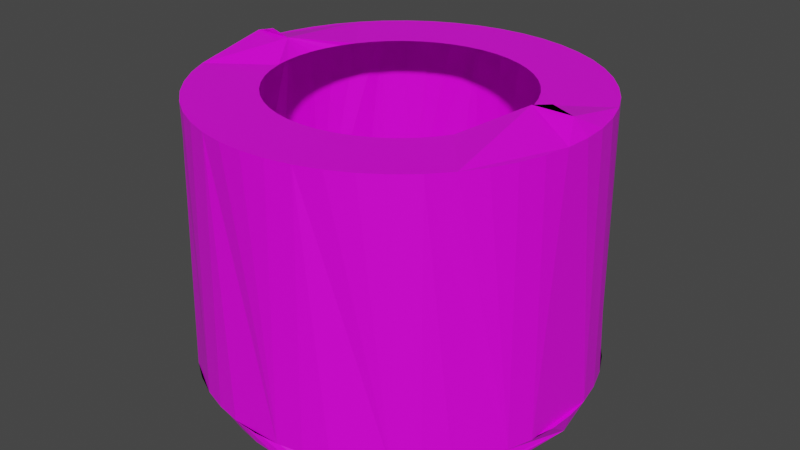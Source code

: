# Source: pocin.blend  (saved by Blender 2.92.15; exported with 4.5.12 LTS)
import bpy
from mathutils import Matrix  # noqa: F401  (used for matrix-valued properties, if any)

bpy.ops.wm.read_factory_settings(use_empty=True)
scene = bpy.context.scene
scene.name = 'Scene'

# ---- collections
col_collection = bpy.data.collections.new('Collection'); scene.collection.children.link(col_collection)

# ---- images (referenced by path relative to the original .blend; pixels are not part of the script)
import os
ASSET_DIR = os.environ.get("B2B_ASSET_DIR", "")  # directory of the original .blend (textures are referenced by path, not embedded)
HERE = os.path.dirname(os.path.abspath(__file__))  # packed textures are extracted next to this script under _unpacked/

def load_image(name, relpath, width, height, colorspace="sRGB"):
    """Load a texture the original file referenced (path relative to the .blend, or extracted next to this script)."""
    p = next((c for c in (os.path.join(HERE, relpath), os.path.join(ASSET_DIR, relpath)) if relpath and os.path.exists(c)), "")
    if p:
        img = bpy.data.images.load(p, check_existing=True)
        img.name = name
    else:  # same state as the original file: an image datablock whose file is absent (Cycles renders it pink)
        img = bpy.data.images.new(name, width, height)
        img.source = "FILE"
        img.filepath = "//" + (relpath or name)
    img.colorspace_settings.name = colorspace
    return img
img_rock020_2k_color_jpg = load_image('Rock020_2K_Color.jpg', 'Rock020_2K_Color.jpg', 1024, 1024, 'sRGB')

# ---- materials (node trees are filled in below, after node groups)
mat_material = bpy.data.materials.new('Material')
mat_material.alpha_threshold = 0.0
mat_material.use_transparent_shadow = False
mat_material.line_color = (0.0, 0.0, 0.0, 1.0)

# ---- material node trees
mat_material.use_nodes = True; mat_material.node_tree.nodes.clear()
_N = mat_material.node_tree.nodes; _L = mat_material.node_tree.links
n0 = _N.new('ShaderNodeBsdfPrincipled'); n0.name = 'Principled BSDF'; n0.location = (10, 300)
n0.distribution = 'GGX'
n0.subsurface_method = 'BURLEY'
n0.inputs[2].default_value = 0.4
n0.inputs[3].default_value = 1.45
n0.inputs[27].default_value = (0.0, 0.0, 0.0, 1.0)
n0.inputs[28].default_value = 1.0
n1 = _N.new('ShaderNodeOutputMaterial'); n1.name = 'Material Output'; n1.location = (300, 300)
n2 = _N.new('ShaderNodeTexImage'); n2.name = 'Textura de imagem'; n2.location = (-265, 223)
n2.image = img_rock020_2k_color_jpg
_L.new(n0.outputs[0], n1.inputs[0])
_L.new(n2.outputs[0], n0.inputs[0])
n1.is_active_output = True

# ---- world
world_world = bpy.data.worlds.new('World'); scene.world = world_world
world_world.use_nodes = True; world_world.node_tree.nodes.clear()
_N = world_world.node_tree.nodes; _L = world_world.node_tree.links
n0 = _N.new('ShaderNodeOutputWorld'); n0.name = 'World Output'; n0.location = (300, 300)
n1 = _N.new('ShaderNodeBackground'); n1.name = 'Background'; n1.location = (10, 300)
n1.inputs[0].default_value = (0.05088, 0.05088, 0.05088, 1.0)
_L.new(n1.outputs[0], n0.inputs[0])
n0.is_active_output = True
world_world.color = (0.05088, 0.05088, 0.05088)
world_world.use_sun_shadow = False
world_world.sun_shadow_jitter_overblur = 0.0

# ---- meshes
me_torus = bpy.data.meshes.new('Torus')
me_torus.from_pydata([(1.684, -1.56e-08, 0.0), (1.639, -1.49e-08, 2.261), (1.516, -1.49e-08, 2.384), (1.347, -1.49e-08, 2.429), (1.179, -1.49e-08, 2.384), (1.056, -1.49e-08, 2.261), (1.516, -1.555e-08, -0.2917), (1.639, -1.56e-08, -0.1684), (1.67, 0.2198, 0.0), (1.625, 0.214, 2.261), (1.047, 0.1378, 2.261), (1.503, 0.1979, -0.2917), (1.627, 0.4359, 0.0), (1.583, 0.4242, 2.261), (1.02, 0.2732, 2.261), (1.464, 0.3923, -0.2917), (1.556, 0.6446, 0.0), (1.514, 0.6273, 2.261), (0.9753, 0.404, 2.261), (1.4, 0.5801, -0.2917), (1.459, 0.8421, 0.0), (1.42, 0.8196, 2.261), (0.9143, 0.5279, 2.261), (1.313, 0.7579, -0.2917), (1.336, 1.025, 0.0), (1.3, 0.9979, 2.261), (0.8376, 0.6427, 2.261), (1.203, 0.9228, -0.2917), (1.191, 1.191, 0.0), (1.159, 1.159, 2.261), (0.7465, 0.7465, 2.261), (1.072, 1.072, -0.2917), (1.025, 1.336, 0.0), (0.9979, 1.3, 2.261), (0.6427, 0.8376, 2.261), (0.9228, 1.203, -0.2917), (0.8421, 1.459, 0.0), (0.8196, 1.42, 2.261), (0.5279, 0.9143, 2.261), (0.7579, 1.313, -0.2917), (0.6446, 1.556, 0.0), (0.6273, 1.514, 2.261), (0.404, 0.9753, 2.261), (0.5801, 1.4, -0.2917), (0.4359, 1.627, 0.0), (0.4242, 1.583, 2.261), (0.2732, 1.02, 2.261), (0.3923, 1.464, -0.2917), (0.2198, 1.67, 0.0), (0.214, 1.625, 2.261), (0.1378, 1.047, 2.261), (0.1979, 1.503, -0.2917), (1.416e-07, 1.684, 0.0), (1.378e-07, 1.639, 2.261), (9.406e-08, 1.056, 2.261), (1.293e-07, 1.516, -0.2917), (-0.2198, 1.67, 0.0), (-0.214, 1.625, 2.261), (-0.1378, 1.047, 2.261), (-0.1979, 1.503, -0.2917), (-0.4359, 1.627, 0.0), (-0.4242, 1.583, 2.261), (-0.2732, 1.02, 2.261), (-0.3923, 1.464, -0.2917), (-0.6446, 1.556, 0.0), (-0.6273, 1.514, 2.261), (-0.404, 0.9753, 2.261), (-0.5801, 1.4, -0.2917), (-0.8421, 1.459, 0.0), (-0.8196, 1.42, 2.261), (-0.5279, 0.9143, 2.261), (-0.7579, 1.313, -0.2917), (-1.025, 1.336, 0.0), (-0.9979, 1.3, 2.261), (-0.6427, 0.8376, 2.261), (-0.9228, 1.203, -0.2917), (-1.191, 1.191, 0.0), (-1.159, 1.159, 2.261), (-0.7465, 0.7465, 2.261), (-1.072, 1.072, -0.2917), (-1.336, 1.025, 0.0), (-1.3, 0.9979, 2.261), (-0.8376, 0.6427, 2.261), (-1.203, 0.9228, -0.2917), (-1.459, 0.8422, 0.0), (-1.42, 0.8196, 2.261), (-0.9143, 0.5279, 2.261), (-1.313, 0.7579, -0.2917), (-1.556, 0.6446, 0.0), (-1.514, 0.6273, 2.261), (-0.9753, 0.404, 2.261), (-1.4, 0.5801, -0.2917), (-1.627, 0.4359, 0.0), (-1.583, 0.4242, 2.261), (-1.02, 0.2732, 2.261), (-1.464, 0.3923, -0.2917), (-1.67, 0.2198, 0.0), (-1.625, 0.214, 2.261), (-1.047, 0.1378, 2.261), (-1.503, 0.1979, -0.2917), (-1.684, 1.318e-07, 0.0), (-1.639, 1.267e-07, 2.261), (-1.516, 1.155e-07, 2.384), (-1.347, 1.006e-07, 2.429), (-1.179, 8.568e-08, 2.384), (-1.056, 7.823e-08, 2.261), (-1.516, 1.17e-07, -0.2917), (-1.639, 1.278e-07, -0.1684), (-1.67, -0.2198, 0.0), (-1.625, -0.214, 2.261), (-1.047, -0.1378, 2.261), (-1.503, -0.1979, -0.2917), (-1.627, -0.4359, 0.0), (-1.583, -0.4242, 2.261), (-1.02, -0.2732, 2.261), (-1.464, -0.3923, -0.2917), (-1.556, -0.6446, 0.0), (-1.514, -0.6273, 2.261), (-0.9753, -0.404, 2.261), (-1.4, -0.5801, -0.2917), (-1.459, -0.8421, 0.0), (-1.42, -0.8196, 2.261), (-0.9143, -0.5279, 2.261), (-1.313, -0.7579, -0.2917), (-1.336, -1.025, 0.0), (-1.3, -0.9979, 2.261), (-0.8376, -0.6427, 2.261), (-1.203, -0.9228, -0.2917), (-1.191, -1.191, 0.0), (-1.159, -1.159, 2.261), (-0.7465, -0.7465, 2.261), (-1.072, -1.072, -0.2917), (-1.025, -1.336, 0.0), (-0.9979, -1.3, 2.261), (-0.6427, -0.8376, 2.261), (-0.9228, -1.203, -0.2917), (-0.8421, -1.459, 0.0), (-0.8196, -1.42, 2.261), (-0.5279, -0.9143, 2.261), (-0.7579, -1.313, -0.2917), (-0.6446, -1.556, 0.0), (-0.6273, -1.514, 2.261), (-0.404, -0.9753, 2.261), (-0.5801, -1.4, -0.2917), (-0.4359, -1.627, 0.0), (-0.4242, -1.583, 2.261), (-0.2732, -1.02, 2.261), (-0.3923, -1.464, -0.2917), (-0.2198, -1.67, 0.0), (-0.214, -1.625, 2.261), (-0.1378, -1.047, 2.261), (-0.1979, -1.503, -0.2917), (1.416e-07, -1.684, 0.0), (1.378e-07, -1.639, 2.261), (9.406e-08, -1.056, 2.261), (1.293e-07, -1.516, -0.2917), (0.2198, -1.67, 0.0), (0.214, -1.625, 2.261), (0.1378, -1.047, 2.261), (0.1979, -1.503, -0.2917), (0.4359, -1.627, 0.0), (0.4242, -1.583, 2.261), (0.2732, -1.02, 2.261), (0.3923, -1.464, -0.2917), (0.6446, -1.556, 0.0), (0.6273, -1.514, 2.261), (0.404, -0.9753, 2.261), (0.5801, -1.4, -0.2917), (0.8421, -1.459, 0.0), (0.8196, -1.42, 2.261), (0.5279, -0.9143, 2.261), (0.7579, -1.313, -0.2917), (1.025, -1.336, 0.0), (0.9979, -1.3, 2.261), (0.6427, -0.8376, 2.261), (0.9228, -1.203, -0.2917), (1.191, -1.191, 0.0), (1.159, -1.159, 2.261), (0.7465, -0.7465, 2.261), (1.072, -1.072, -0.2917), (1.336, -1.025, 0.0), (1.3, -0.9979, 2.261), (0.8376, -0.6427, 2.261), (1.203, -0.9228, -0.2917), (1.459, -0.8422, 0.0), (1.42, -0.8196, 2.261), (0.9143, -0.5279, 2.261), (1.313, -0.7579, -0.2917), (1.556, -0.6446, 0.0), (1.514, -0.6273, 2.261), (0.9753, -0.404, 2.261), (1.4, -0.5801, -0.2917), (1.627, -0.4359, 0.0), (1.583, -0.4242, 2.261), (1.02, -0.2732, 2.261), (1.464, -0.3923, -0.2917), (1.67, -0.2198, 0.0), (1.625, -0.214, 2.261), (1.047, -0.1378, 2.261), (1.503, -0.1979, -0.2917)], [], [(28, 32, 36, 40, 44, 45, 41, 37, 33, 29), (52, 56, 60, 61, 57, 53, 49, 45, 44, 48), (76, 80, 84, 88, 92, 93, 89, 85, 81, 77), (92, 96, 100, 108, 112, 113, 109, 101, 97, 93), (112, 116, 120, 124, 128, 129, 125, 121, 117, 113), (128, 132, 136, 140, 144, 145, 141, 137, 133, 129), (144, 148, 152, 156, 160, 161, 157, 153, 149, 145), (160, 164, 168, 172, 176, 177, 173, 169, 165, 161), (176, 180, 184, 188, 192, 193, 189, 185, 181, 177), (0, 8, 12, 13, 9, 1, 197, 193, 192, 196), (12, 16, 20, 24, 28, 29, 25, 21, 17, 13), (1, 9, 13, 17, 21, 25, 29, 33, 37, 41, 45, 49, 53, 57, 61, 65, 69, 73, 77, 81, 85, 89, 93, 97, 101, 102, 103, 104, 105, 98, 94, 90, 86, 82, 78, 74, 70, 66, 62, 58, 54, 50, 46, 42, 38, 34, 30, 26, 22, 18, 14, 10, 5, 4, 3, 2), (106, 111, 115, 119, 123, 127, 131, 135, 139, 143, 147, 151, 155, 159, 163, 167, 171, 175, 179, 183, 187, 191, 195, 199, 6, 7, 0, 196, 192, 188, 184, 180, 176, 172, 168, 164, 160, 156, 152, 148, 144, 140, 136, 132, 128, 124, 120, 116, 112, 108, 100, 107), (6, 11, 15, 19, 23, 27, 31, 35, 39, 43, 47, 51, 55, 59, 63, 67, 71, 75, 79, 83, 87, 91, 95, 99, 106, 107, 100, 96, 92, 88, 84, 80, 76, 72, 68, 64, 60, 56, 52, 48, 44, 40, 36, 32, 28, 24, 20, 16, 12, 8, 0, 7), (101, 109, 113, 117, 121, 125, 129, 133, 137, 141, 145, 149, 153, 157, 161, 165, 169, 173, 177, 181, 185, 189, 193, 197, 1, 2, 3, 4, 5, 198, 194, 190, 186, 182, 178, 174, 170, 166, 162, 158, 154, 150, 146, 142, 138, 134, 130, 126, 122, 118, 114, 110, 105, 104, 103, 102), (60, 64, 68, 72, 76, 77, 73, 69, 65, 61)])
_uv = me_torus.uv_layers.new(name='UVMap')
_uv.uv.foreach_set('vector', [0.2542, 0.4817, 0.2419, 0.5029, 0.2315, 0.5264, 0.2232, 0.5517, 0.2172, 0.5784, 0.004751, 0.5799, 0.01061, 0.5539, 0.01868, 0.5293, 0.02881, 0.5065, 0.04084, 0.4858, 0.2123, 0.6341, 0.2135, 0.6623, 0.2172, 0.6899, 0.004751, 0.6884, 0.001193, 0.6615, 0.0, 0.6341, 0.001193, 0.6068, 0.004751, 0.5799, 0.2172, 0.5784, 0.2135, 0.606, 0.7107, 0.7359, 0.7103, 0.7147, 0.7099, 0.6912, 0.7097, 0.6659, 0.7095, 0.6392, 0.9988, 0.6378, 0.999, 0.6637, 0.9993, 0.6883, 0.9996, 0.7112, 1.0, 0.7318, 0.7095, 0.6392, 0.7093, 0.6116, 0.7093, 0.5835, 0.7093, 0.5553, 0.7095, 0.5277, 0.9988, 0.5292, 0.9987, 0.5561, 0.9986, 0.5835, 0.9987, 0.6108, 0.9988, 0.6378, 0.7095, 0.5277, 0.7097, 0.501, 0.7099, 0.4757, 0.7103, 0.4523, 0.7107, 0.4311, 1.0, 0.4351, 0.9996, 0.4558, 0.9993, 0.4786, 0.999, 0.5032, 0.9988, 0.5292, 0.6728, 0.06313, 0.6605, 0.08432, 0.6501, 0.1078, 0.6418, 0.1331, 0.6358, 0.1597, 0.4234, 0.1612, 0.4292, 0.1353, 0.4373, 0.1107, 0.4474, 0.08784, 0.4595, 0.06721, 0.6358, 0.1597, 0.6321, 0.1874, 0.6309, 0.2155, 0.6321, 0.2437, 0.6358, 0.2713, 0.4234, 0.2698, 0.4198, 0.2429, 0.4186, 0.2155, 0.4198, 0.1882, 0.4234, 0.1612, 0.6358, 0.2713, 0.6418, 0.298, 0.6501, 0.3233, 0.6605, 0.3467, 0.6728, 0.3679, 0.4595, 0.3639, 0.4474, 0.3432, 0.4373, 0.3204, 0.4292, 0.2958, 0.4234, 0.2698, 0.42, 0.7359, 0.4196, 0.7147, 0.4193, 0.6912, 0.419, 0.6659, 0.4188, 0.6392, 0.7081, 0.6378, 0.7083, 0.6637, 0.7086, 0.6883, 0.7089, 0.7112, 0.7093, 0.7318, 0.4186, 0.5835, 0.4187, 0.5553, 0.4188, 0.5277, 0.7081, 0.5292, 0.708, 0.5561, 0.7079, 0.5835, 0.708, 0.6108, 0.7081, 0.6378, 0.4188, 0.6392, 0.4187, 0.6116, 0.4188, 0.5277, 0.419, 0.501, 0.4193, 0.4757, 0.4196, 0.4523, 0.42, 0.4311, 0.7093, 0.4351, 0.7089, 0.4558, 0.7086, 0.4786, 0.7083, 0.5032, 0.7081, 0.5292, 0.0516, 0.071, 0.07101, 0.0516, 0.09277, 0.0349, 0.1165, 0.02118, 0.1419, 0.01068, 0.1684, 0.003581, 0.1956, 0.0, 0.223, 0.0, 0.2502, 0.003581, 0.2767, 0.01068, 0.3021, 0.02118, 0.3258, 0.0349, 0.3476, 0.0516, 0.367, 0.07101, 0.3837, 0.09277, 0.3974, 0.1165, 0.4079, 0.1419, 0.415, 0.1684, 0.4186, 0.1956, 0.4186, 0.223, 0.415, 0.2502, 0.4079, 0.2767, 0.3974, 0.3021, 0.3837, 0.3258, 0.367, 0.3476, 0.3551, 0.3372, 0.3389, 0.323, 0.3227, 0.3088, 0.3109, 0.2984, 0.3216, 0.2844, 0.3305, 0.2691, 0.3372, 0.2527, 0.3418, 0.2357, 0.3441, 0.2181, 0.3441, 0.2005, 0.3418, 0.183, 0.3372, 0.1659, 0.3305, 0.1496, 0.3216, 0.1343, 0.3109, 0.1202, 0.2984, 0.1077, 0.2844, 0.09698, 0.2691, 0.08814, 0.2527, 0.08138, 0.2357, 0.07681, 0.2181, 0.0745, 0.2005, 0.0745, 0.183, 0.07681, 0.1659, 0.08138, 0.1496, 0.08814, 0.1343, 0.09698, 0.1202, 0.1077, 0.1077, 0.1202, 0.09588, 0.1098, 0.07967, 0.09562, 0.06347, 0.08141, 0.802, 0.02155, 0.7852, 0.02321, 0.7687, 0.02816, 0.7527, 0.03632, 0.7376, 0.04754, 0.7235, 0.06164, 0.7109, 0.07837, 0.6997, 0.09744, 0.6904, 0.1185, 0.6829, 0.1413, 0.6775, 0.1653, 0.6742, 0.1902, 0.6731, 0.2155, 0.6742, 0.2408, 0.6775, 0.2657, 0.6829, 0.2898, 0.6904, 0.3125, 0.6997, 0.3336, 0.7109, 0.3527, 0.7235, 0.3694, 0.7376, 0.3835, 0.7527, 0.3947, 0.7687, 0.4029, 0.7852, 0.4078, 0.802, 0.4095, 0.7903, 0.4253, 0.7742, 0.4311, 0.7555, 0.4292, 0.7371, 0.4237, 0.7193, 0.4147, 0.7025, 0.4022, 0.6869, 0.3865, 0.6728, 0.3679, 0.6605, 0.3467, 0.6501, 0.3233, 0.6418, 0.298, 0.6358, 0.2713, 0.6321, 0.2437, 0.6309, 0.2155, 0.6321, 0.1874, 0.6358, 0.1597, 0.6418, 0.1331, 0.6501, 0.1078, 0.6605, 0.08432, 0.6728, 0.06313, 0.6869, 0.04454, 0.7025, 0.02888, 0.7193, 0.01641, 0.7371, 0.007344, 0.7555, 0.001844, 0.7742, 0.0, 0.7903, 0.005775, 0.3834, 0.4402, 0.3666, 0.4418, 0.3501, 0.4468, 0.3341, 0.4549, 0.319, 0.4662, 0.3049, 0.4803, 0.2923, 0.497, 0.2811, 0.5161, 0.2718, 0.5372, 0.2643, 0.5599, 0.2589, 0.5839, 0.2556, 0.6088, 0.2545, 0.6341, 0.2556, 0.6595, 0.2589, 0.6843, 0.2643, 0.7084, 0.2718, 0.7311, 0.2811, 0.7522, 0.2923, 0.7713, 0.3049, 0.788, 0.319, 0.8021, 0.3341, 0.8134, 0.3501, 0.8215, 0.3666, 0.8265, 0.3834, 0.8281, 0.3716, 0.8439, 0.3555, 0.8497, 0.3368, 0.8478, 0.3185, 0.8423, 0.3007, 0.8333, 0.2839, 0.8208, 0.2683, 0.8051, 0.2542, 0.7865, 0.2419, 0.7654, 0.2315, 0.7419, 0.2232, 0.7166, 0.2172, 0.6899, 0.2135, 0.6623, 0.2123, 0.6341, 0.2135, 0.606, 0.2172, 0.5784, 0.2232, 0.5517, 0.2315, 0.5264, 0.2419, 0.5029, 0.2542, 0.4817, 0.2683, 0.4632, 0.2839, 0.4475, 0.3007, 0.435, 0.3185, 0.426, 0.3368, 0.4205, 0.3555, 0.4186, 0.3716, 0.4244, 0.367, 0.3476, 0.3476, 0.367, 0.3258, 0.3837, 0.3021, 0.3974, 0.2767, 0.4079, 0.2502, 0.415, 0.223, 0.4186, 0.1956, 0.4186, 0.1684, 0.415, 0.1419, 0.4079, 0.1165, 0.3974, 0.09277, 0.3837, 0.071, 0.367, 0.0516, 0.3476, 0.0349, 0.3258, 0.02118, 0.3021, 0.01068, 0.2767, 0.003581, 0.2502, 0.0, 0.223, 0.0, 0.1956, 0.003581, 0.1684, 0.01068, 0.1419, 0.02118, 0.1165, 0.0349, 0.09277, 0.0516, 0.071, 0.06347, 0.08141, 0.07967, 0.09562, 0.09588, 0.1098, 0.1077, 0.1202, 0.09698, 0.1343, 0.08814, 0.1496, 0.08138, 0.1659, 0.07681, 0.183, 0.0745, 0.2005, 0.0745, 0.2181, 0.07681, 0.2357, 0.08138, 0.2527, 0.08814, 0.2691, 0.09698, 0.2844, 0.1077, 0.2984, 0.1202, 0.3109, 0.1343, 0.3216, 0.1496, 0.3305, 0.1659, 0.3372, 0.183, 0.3418, 0.2005, 0.3441, 0.2181, 0.3441, 0.2357, 0.3418, 0.2527, 0.3372, 0.2691, 0.3305, 0.2844, 0.3216, 0.2984, 0.3109, 0.3109, 0.2984, 0.3227, 0.3088, 0.3389, 0.323, 0.3551, 0.3372, 0.2172, 0.6899, 0.2232, 0.7166, 0.2315, 0.7419, 0.2419, 0.7654, 0.2542, 0.7865, 0.04084, 0.7825, 0.02881, 0.7618, 0.01868, 0.739, 0.01061, 0.7144, 0.004751, 0.6884])
me_torus.materials.append(mat_material)
me_torus.use_remesh_fix_poles = True
me_torus.use_remesh_preserve_attributes = False
me_torus.use_mirror_vertex_groups = False
me_torus.update()

# ---- objects
ob_torus = bpy.data.objects.new('Torus', me_torus)

# ---- transforms, parenting, visibility, modifiers, constraints
ob_torus.location = (0.0, 0.0, 0.0)
ob_torus.lineart.crease_threshold = 0.0

# ---- collection membership
col_collection.objects.link(ob_torus)

# ---- scene / render settings (as saved in the file)
scene.frame_start = 1; scene.frame_end = 250; scene.frame_set(198)
scene.render.engine = 'BLENDER_EEVEE_NEXT'
scene.cycles.use_denoising = False
scene.cycles.samples = 128
scene.cycles.sampling_pattern = 'TABULATED_SOBOL'
scene.cycles.use_adaptive_sampling = False
scene.cycles.use_light_tree = False
scene.view_settings.view_transform = 'Filmic'
bpy.context.view_layer.update()

# ---- added for rendering (the .blend has no active camera and no usable light): camera, sun
cam_auto = bpy.data.cameras.new('AutoCamera')
cam_auto.lens = 50.0
cam_auto.sensor_width = 36.0
cam_auto.clip_end = 1000.0
ob_auto_camera = bpy.data.objects.new('AutoCamera', cam_auto)
scene.collection.objects.link(ob_auto_camera)
ob_auto_camera.location = (5.07589, -6.09107, 5.12937)
ob_auto_camera.rotation_euler = (1.09748, -7.21219e-08, 0.694738)
scene.camera = ob_auto_camera
light_auto_sun = bpy.data.lights.new('AutoSun', 'SUN')
light_auto_sun.energy = 3.0
light_auto_sun.angle = 0.0523599
ob_auto_sun = bpy.data.objects.new('AutoSun', light_auto_sun)
scene.collection.objects.link(ob_auto_sun)
ob_auto_sun.rotation_euler = (0.872665, 0.174533, 0.523599)
bpy.context.view_layer.update()
